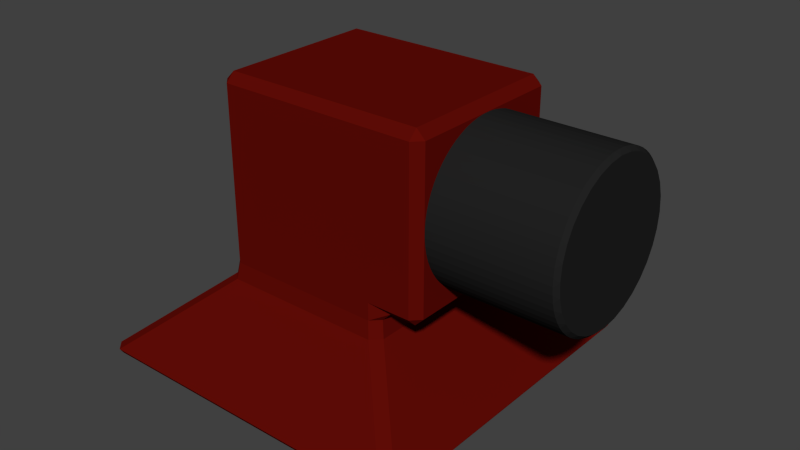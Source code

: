 # Source: Kanon_versie_1.blend  (saved by Blender 2.71.0; exported with 4.5.12 LTS)
import bpy
from mathutils import Matrix  # noqa: F401  (used for matrix-valued properties, if any)

bpy.ops.wm.read_factory_settings(use_empty=True)
scene = bpy.context.scene
scene.name = 'Scene'

# ---- collections
col_collection_1 = bpy.data.collections.new('Collection 1'); scene.collection.children.link(col_collection_1)

# ---- materials (node trees are filled in below, after node groups)
mat_turret_001 = bpy.data.materials.new('Turret.001')
mat_turret_001.alpha_threshold = 0.0
mat_turret_001.use_transparent_shadow = False
mat_turret_001.diffuse_color = (0.1193, 0.003815, 0.001891, 1.0)
mat_turret_001.roughness = 0.5
mat_turret_001.line_color = (0.0, 0.0, 0.0, 1.0)
mat_barrel = bpy.data.materials.new('Barrel')
mat_barrel.alpha_threshold = 0.0
mat_barrel.use_transparent_shadow = False
mat_barrel.diffuse_color = (0.01599, 0.01599, 0.01599, 1.0)
mat_barrel.roughness = 0.5
mat_barrel.line_color = (0.0, 0.0, 0.0, 1.0)

# ---- material node trees

# ---- world
world_world = bpy.data.worlds.new('World'); scene.world = world_world
world_world.color = (0.05088, 0.05088, 0.05088)
world_world.use_sun_shadow = False
world_world.sun_shadow_jitter_overblur = 0.0
world_world.cycles.sampling_method = 'MANUAL'
world_world.cycles.sample_map_resolution = 256

# ---- meshes
me_cube_001 = bpy.data.meshes.new('Cube.001')
me_cube_001.from_pydata([(0.5725, 0.4478, 1.078), (0.55, 0.4274, 1.1), (0.5725, 0.4478, 1.123), (1.428, 0.4478, 1.123), (1.45, 0.4274, 1.1), (1.428, 0.4478, 1.078), (0.5725, 0.4348, 0.9909), (0.55, 0.4192, 1.017), (0.5725, 0.4436, 1.035), (1.428, 0.4436, 1.035), (1.45, 0.4192, 1.017), (1.427, 0.4348, 0.9909), (0.5725, 0.4051, 0.9082), (0.55, 0.3949, 0.9367), (0.5725, 0.4223, 0.9496), (1.427, 0.4223, 0.9496), (1.45, 0.3949, 0.9367), (1.427, 0.4051, 0.9082), (0.5725, 0.3599, 0.8329), (0.55, 0.3554, 0.8628), (0.5725, 0.3848, 0.8701), (1.427, 0.3848, 0.8701), (1.45, 0.3554, 0.8628), (1.427, 0.3599, 0.8329), (0.5725, 0.3008, 0.7678), (0.55, 0.3022, 0.7981), (0.5725, 0.3325, 0.7995), (1.427, 0.3325, 0.7995), (1.45, 0.3022, 0.7981), (1.427, 0.3008, 0.7678), (0.5725, 0.2302, 0.7155), (0.55, 0.2374, 0.7449), (0.5725, 0.2674, 0.7404), (1.427, 0.2674, 0.7404), (1.45, 0.2374, 0.7449), (1.427, 0.2302, 0.7155), (0.5725, 0.1507, 0.678), (0.55, 0.1636, 0.7054), (0.5725, 0.1921, 0.6951), (1.427, 0.1921, 0.6951), (1.45, 0.1636, 0.7054), (1.427, 0.1507, 0.678), (0.5725, 0.0654, 0.6567), (0.55, 0.08338, 0.6811), (0.5725, 0.1093, 0.6654), (1.427, 0.1093, 0.6654), (1.45, 0.08338, 0.6811), (1.427, 0.0654, 0.6567), (0.5725, -0.02239, 0.6525), (0.55, 2.724e-08, 0.6729), (0.5725, 0.02239, 0.6525), (1.427, 0.02239, 0.6525), (1.45, 2.682e-08, 0.6729), (1.427, -0.02239, 0.6525), (0.5725, -0.1093, 0.6654), (0.55, -0.08338, 0.6811), (0.5725, -0.0654, 0.6567), (1.427, -0.0654, 0.6567), (1.45, -0.08338, 0.6811), (1.427, -0.1093, 0.6654), (0.5725, -0.1921, 0.6951), (0.55, -0.1636, 0.7054), (0.5725, -0.1507, 0.678), (1.427, -0.1507, 0.678), (1.45, -0.1636, 0.7054), (1.427, -0.1921, 0.6951), (0.5725, -0.2674, 0.7404), (0.55, -0.2374, 0.7449), (0.5725, -0.2302, 0.7155), (1.427, -0.2302, 0.7155), (1.45, -0.2374, 0.7449), (1.427, -0.2674, 0.7404), (0.5725, -0.3325, 0.7995), (0.55, -0.3022, 0.7981), (0.5725, -0.3008, 0.7678), (1.427, -0.3008, 0.7678), (1.45, -0.3022, 0.7981), (1.427, -0.3325, 0.7995), (0.5725, -0.3848, 0.8701), (0.55, -0.3554, 0.8628), (0.5725, -0.3599, 0.8329), (1.427, -0.3599, 0.8329), (1.45, -0.3554, 0.8628), (1.427, -0.3848, 0.8701), (0.5725, -0.4223, 0.9496), (0.55, -0.3949, 0.9367), (0.5725, -0.4051, 0.9082), (1.427, -0.4051, 0.9082), (1.45, -0.3949, 0.9367), (1.427, -0.4223, 0.9496), (0.5725, -0.4436, 1.035), (0.55, -0.4192, 1.017), (0.5725, -0.4348, 0.9909), (1.427, -0.4348, 0.9909), (1.45, -0.4192, 1.017), (1.428, -0.4436, 1.035), (0.5725, -0.4478, 1.123), (0.55, -0.4274, 1.1), (0.5725, -0.4478, 1.078), (1.428, -0.4478, 1.078), (1.45, -0.4274, 1.1), (1.428, -0.4478, 1.123), (0.5725, -0.4348, 1.21), (0.55, -0.4192, 1.184), (0.5725, -0.4436, 1.166), (1.428, -0.4436, 1.166), (1.45, -0.4192, 1.184), (1.428, -0.4348, 1.21), (0.5725, -0.4051, 1.292), (0.55, -0.3949, 1.264), (0.5725, -0.4223, 1.251), (1.428, -0.4223, 1.251), (1.45, -0.3949, 1.264), (1.428, -0.4051, 1.292), (0.5725, -0.3599, 1.368), (0.55, -0.3554, 1.338), (0.5725, -0.3848, 1.33), (1.428, -0.3848, 1.33), (1.45, -0.3554, 1.338), (1.428, -0.3599, 1.368), (0.5725, -0.3008, 1.433), (0.55, -0.3022, 1.402), (0.5725, -0.3325, 1.401), (1.428, -0.3325, 1.401), (1.45, -0.3022, 1.402), (1.428, -0.3008, 1.433), (0.5725, -0.2302, 1.485), (0.55, -0.2374, 1.456), (0.5725, -0.2674, 1.46), (1.428, -0.2674, 1.46), (1.45, -0.2374, 1.456), (1.428, -0.2302, 1.485), (0.5725, -0.1507, 1.523), (0.55, -0.1636, 1.495), (0.5725, -0.1921, 1.505), (1.428, -0.1921, 1.505), (1.45, -0.1636, 1.495), (1.428, -0.1507, 1.523), (0.5725, -0.0654, 1.544), (0.55, -0.08338, 1.519), (0.5725, -0.1093, 1.535), (1.428, -0.1093, 1.535), (1.45, -0.08338, 1.519), (1.428, -0.0654, 1.544), (0.5725, 0.02239, 1.548), (0.55, 5.295e-07, 1.528), (0.5725, -0.02239, 1.548), (1.428, -0.02239, 1.548), (1.45, 5.295e-07, 1.528), (1.428, 0.02239, 1.548), (0.5725, 0.1093, 1.535), (0.55, 0.08338, 1.519), (0.5725, 0.0654, 1.544), (1.428, 0.0654, 1.544), (1.45, 0.08338, 1.519), (1.428, 0.1093, 1.535), (0.5725, 0.1921, 1.505), (0.55, 0.1636, 1.495), (0.5725, 0.1507, 1.523), (1.428, 0.1507, 1.523), (1.45, 0.1636, 1.495), (1.428, 0.1921, 1.505), (0.5725, 0.2674, 1.46), (0.55, 0.2374, 1.456), (0.5725, 0.2302, 1.485), (1.428, 0.2302, 1.485), (1.45, 0.2374, 1.456), (1.428, 0.2674, 1.46), (0.5725, 0.3325, 1.401), (0.55, 0.3022, 1.402), (0.5725, 0.3008, 1.433), (1.428, 0.3008, 1.433), (1.45, 0.3022, 1.402), (1.428, 0.3325, 1.401), (0.5725, 0.3848, 1.33), (0.55, 0.3554, 1.338), (0.5725, 0.3599, 1.368), (1.428, 0.3599, 1.368), (1.45, 0.3554, 1.338), (1.428, 0.3848, 1.33), (0.5725, 0.4223, 1.251), (0.55, 0.3949, 1.264), (0.5725, 0.4051, 1.292), (1.428, 0.4051, 1.292), (1.45, 0.3949, 1.264), (1.428, 0.4223, 1.251), (0.5725, 0.4436, 1.166), (0.55, 0.4192, 1.184), (0.5725, 0.4348, 1.21), (1.428, 0.4348, 1.21), (1.45, 0.4192, 1.184), (1.428, 0.4436, 1.166), (-0.95, -0.95, 0.0), (-0.9317, -0.9842, 0.04743), (-0.9842, -0.9317, 0.04743), (-0.9842, 0.9317, 0.04743), (-0.9317, 0.9842, 0.04743), (-0.95, 0.95, 0.0), (0.9317, 0.9842, 0.04743), (0.9842, 0.9317, 0.04743), (0.95, 0.95, 0.0), (0.9842, -0.9317, 0.04743), (0.9317, -0.9842, 0.04743), (0.95, -0.95, 0.0), (-0.5158, -0.4634, 0.4526), (-0.4634, -0.5158, 0.4526), (-0.45, -0.5, 0.55), (-0.5, -0.45, 0.55), (-0.5158, 0.4634, 0.4526), (-0.5, 0.45, 0.55), (-0.45, 0.5, 0.55), (-0.4634, 0.5158, 0.4526), (0.4634, 0.5158, 0.4526), (0.45, 0.5, 0.55), (0.5, 0.45, 0.55), (0.5158, 0.4634, 0.4526), (0.5158, -0.4634, 0.4526), (0.5, -0.45, 0.55), (0.45, -0.5, 0.55), (0.4634, -0.5158, 0.4526), (-0.45, -0.5, 0.65), (-0.5, -0.45, 0.65), (-0.5, -0.45, 0.55), (-0.45, -0.5, 0.55), (-0.5, 0.45, 0.55), (-0.5, 0.45, 0.65), (-0.45, 0.5, 0.65), (-0.45, 0.5, 0.55), (0.45, 0.5, 0.55), (0.45, 0.5, 0.65), (0.55, 0.5, 0.65), (0.55, 0.45, 0.6), (0.5, 0.45, 0.55), (0.5, -0.45, 0.55), (0.55, -0.45, 0.6), (0.55, -0.5, 0.65), (0.45, -0.5, 0.65), (0.45, -0.5, 0.55), (-0.45, -0.45, 1.6), (-0.5, -0.45, 1.55), (-0.45, -0.5, 1.55), (-0.45, 0.5, 1.55), (-0.5, 0.45, 1.55), (-0.45, 0.45, 1.6), (0.55, 0.5, 1.55), (0.45, 0.5, 1.55), (0.45, 0.45, 1.6), (0.55, 0.45, 1.6), (0.55, -0.5, 1.55), (0.55, -0.45, 1.6), (0.45, -0.45, 1.6), (0.45, -0.5, 1.55), (0.75, 0.45, 0.65), (0.7, 0.45, 0.6), (0.7, 0.5, 0.65), (0.7, -0.5, 0.65), (0.7, -0.45, 0.6), (0.75, -0.45, 0.65), (0.7, 0.5, 1.55), (0.7, 0.45, 1.6), (0.75, 0.45, 1.55), (0.75, -0.45, 1.55), (0.7, -0.45, 1.6), (0.7, -0.5, 1.55)], [], [(186, 191, 3, 2), (12, 17, 21, 20), (18, 23, 27, 26), (24, 29, 33, 32), (30, 35, 39, 38), (36, 41, 45, 44), (42, 47, 51, 50), (48, 53, 57, 56), (54, 59, 63, 62), (60, 65, 69, 68), (66, 71, 75, 74), (72, 77, 81, 80), (78, 83, 87, 86), (84, 89, 93, 92), (90, 95, 99, 98), (96, 101, 105, 104), (102, 107, 111, 110), (108, 113, 117, 116), (114, 119, 123, 122), (120, 125, 129, 128), (126, 131, 135, 134), (132, 137, 141, 140), (138, 143, 147, 146), (144, 149, 153, 152), (150, 155, 159, 158), (156, 161, 165, 164), (162, 167, 171, 170), (168, 173, 177, 176), (174, 179, 183, 182), (180, 185, 189, 188), (6, 11, 15, 14), (10, 4, 190, 184, 178, 172, 166, 160, 154, 148, 142, 136, 130, 124, 118, 112, 106, 100, 94, 88, 82, 76, 70, 64, 58, 52, 46, 40, 34, 28, 22, 16), (0, 5, 9, 8), (0, 1, 2), (3, 4, 5), (6, 7, 8), (9, 10, 11), (12, 13, 14), (15, 16, 17), (18, 19, 20), (21, 22, 23), (24, 25, 26), (27, 28, 29), (30, 31, 32), (33, 34, 35), (36, 37, 38), (39, 40, 41), (42, 43, 44), (45, 46, 47), (48, 49, 50), (51, 52, 53), (54, 55, 56), (57, 58, 59), (60, 61, 62), (63, 64, 65), (66, 67, 68), (69, 70, 71), (72, 73, 74), (75, 76, 77), (78, 79, 80), (81, 82, 83), (84, 85, 86), (87, 88, 89), (90, 91, 92), (93, 94, 95), (96, 97, 98), (99, 100, 101), (102, 103, 104), (105, 106, 107), (108, 109, 110), (111, 112, 113), (114, 115, 116), (117, 118, 119), (120, 121, 122), (123, 124, 125), (126, 127, 128), (129, 130, 131), (132, 133, 134), (135, 136, 137), (138, 139, 140), (141, 142, 143), (144, 145, 146), (147, 148, 149), (150, 151, 152), (153, 154, 155), (156, 157, 158), (159, 160, 161), (162, 163, 164), (165, 166, 167), (168, 169, 170), (171, 172, 173), (174, 175, 176), (177, 178, 179), (180, 181, 182), (183, 184, 185), (186, 187, 188), (189, 190, 191), (0, 8, 7, 1), (9, 5, 4, 10), (2, 3, 5, 0), (11, 6, 8, 9), (6, 14, 13, 7), (15, 11, 10, 16), (17, 12, 14, 15), (12, 20, 19, 13), (21, 17, 16, 22), (23, 18, 20, 21), (18, 26, 25, 19), (27, 23, 22, 28), (29, 24, 26, 27), (24, 32, 31, 25), (33, 29, 28, 34), (35, 30, 32, 33), (30, 38, 37, 31), (39, 35, 34, 40), (41, 36, 38, 39), (36, 44, 43, 37), (45, 41, 40, 46), (47, 42, 44, 45), (42, 50, 49, 43), (51, 47, 46, 52), (53, 48, 50, 51), (48, 56, 55, 49), (57, 53, 52, 58), (59, 54, 56, 57), (54, 62, 61, 55), (63, 59, 58, 64), (65, 60, 62, 63), (60, 68, 67, 61), (69, 65, 64, 70), (71, 66, 68, 69), (66, 74, 73, 67), (75, 71, 70, 76), (77, 72, 74, 75), (72, 80, 79, 73), (81, 77, 76, 82), (83, 78, 80, 81), (78, 86, 85, 79), (87, 83, 82, 88), (89, 84, 86, 87), (84, 92, 91, 85), (93, 89, 88, 94), (95, 90, 92, 93), (90, 98, 97, 91), (99, 95, 94, 100), (101, 96, 98, 99), (96, 104, 103, 97), (105, 101, 100, 106), (107, 102, 104, 105), (102, 110, 109, 103), (111, 107, 106, 112), (113, 108, 110, 111), (108, 116, 115, 109), (117, 113, 112, 118), (119, 114, 116, 117), (114, 122, 121, 115), (123, 119, 118, 124), (125, 120, 122, 123), (120, 128, 127, 121), (129, 125, 124, 130), (131, 126, 128, 129), (126, 134, 133, 127), (135, 131, 130, 136), (137, 132, 134, 135), (132, 140, 139, 133), (141, 137, 136, 142), (143, 138, 140, 141), (138, 146, 145, 139), (147, 143, 142, 148), (149, 144, 146, 147), (144, 152, 151, 145), (153, 149, 148, 154), (155, 150, 152, 153), (150, 158, 157, 151), (159, 155, 154, 160), (161, 156, 158, 159), (156, 164, 163, 157), (165, 161, 160, 166), (167, 162, 164, 165), (162, 170, 169, 163), (171, 167, 166, 172), (173, 168, 170, 171), (168, 176, 175, 169), (177, 173, 172, 178), (179, 174, 176, 177), (174, 182, 181, 175), (183, 179, 178, 184), (185, 180, 182, 183), (180, 188, 187, 181), (189, 185, 184, 190), (191, 186, 188, 189), (186, 2, 1, 187), (3, 191, 190, 4), (1, 7, 13, 19, 25, 31, 37, 43, 49, 55, 61, 67, 73, 79, 85, 91, 97, 103, 109, 115, 121, 127, 133, 139, 145, 151, 157, 163, 169, 175, 181, 187), (192, 197, 200, 203), (215, 216, 201, 199), (206, 218, 237, 223), (211, 212, 198, 196), (219, 205, 193, 202), (209, 207, 222, 224), (225, 221, 239, 242), (220, 236, 251, 240), (217, 214, 232, 233), (213, 210, 227, 228), (247, 249, 262, 259), (234, 231, 253, 256), (230, 244, 258, 254), (229, 226, 241, 245), (250, 246, 243, 238), (257, 252, 260, 261), (248, 235, 255, 263), (192, 193, 194), (195, 196, 197), (198, 199, 200), (201, 202, 203), (204, 205, 206, 207), (208, 209, 210, 211), (212, 213, 214, 215), (216, 217, 218, 219), (220, 221, 222, 223), (224, 225, 226, 227), (228, 229, 230, 231, 232), (233, 234, 235, 236, 237), (238, 239, 240), (241, 242, 243), (244, 245, 246, 247), (248, 249, 250, 251), (252, 253, 254), (255, 256, 257), (258, 259, 260), (261, 262, 263), (193, 205, 204, 194), (207, 209, 208, 204), (211, 196, 195, 208), (197, 192, 194, 195), (210, 213, 212, 211), (215, 199, 198, 212), (200, 197, 196, 198), (214, 217, 216, 215), (219, 202, 201, 216), (203, 200, 199, 201), (218, 206, 205, 219), (192, 203, 202, 193), (221, 225, 224, 222), (226, 229, 228, 227), (231, 234, 233, 232), (236, 220, 223, 237), (222, 207, 206, 223), (217, 233, 237, 218), (213, 228, 232, 214), (209, 224, 227, 210), (238, 243, 242, 239), (243, 246, 245, 241), (246, 250, 249, 247), (250, 238, 240, 251), (239, 221, 220, 240), (235, 248, 251, 236), (229, 245, 244, 230), (225, 242, 241, 226), (252, 257, 256, 253), (259, 262, 261, 260), (257, 261, 263, 255), (254, 258, 260, 252), (253, 231, 230, 254), (247, 259, 258, 244), (262, 249, 248, 263), (234, 256, 255, 235), (204, 208, 195, 194)])
me_cube_001.polygons.foreach_set('material_index', [1, 1, 1, 1, 1, 1, 1, 1, 1, 1, 1, 1, 1, 1, 1, 1, 1, 1, 1, 1, 1, 1, 1, 1, 1, 1, 1, 1, 1, 1, 1, 1, 1, 0, 1, 0, 1, 0, 1, 0, 1, 0, 1, 0, 1, 0, 1, 0, 1, 0, 1, 0, 1, 0, 1, 0, 1, 0, 1, 0, 1, 0, 1, 0, 1, 0, 1, 0, 1, 0, 1, 0, 1, 0, 1, 0, 1, 0, 1, 0, 1, 0, 1, 0, 1, 0, 1, 0, 1, 0, 1, 0, 1, 0, 1, 0, 1, 0, 1, 1, 1, 0, 1, 1, 0, 1, 1, 0, 1, 1, 0, 1, 1, 0, 1, 1, 0, 1, 1, 0, 1, 1, 0, 1, 1, 0, 1, 1, 0, 1, 1, 0, 1, 1, 0, 1, 1, 0, 1, 1, 0, 1, 1, 0, 1, 1, 0, 1, 1, 0, 1, 1, 0, 1, 1, 0, 1, 1, 0, 1, 1, 0, 1, 1, 0, 1, 1, 0, 1, 1, 0, 1, 1, 0, 1, 1, 0, 1, 1, 0, 1, 1, 0, 1, 1, 0, 1, 1, 0, 1, 1, 0, 1, 0, 0, 0, 0, 0, 0, 0, 0, 0, 0, 0, 0, 0, 0, 0, 0, 0, 0, 0, 0, 0, 0, 0, 0, 0, 0, 0, 0, 0, 0, 0, 0, 0, 0, 0, 0, 0, 0, 0, 0, 0, 0, 0, 0, 0, 0, 0, 0, 0, 0, 0, 0, 0, 0, 0, 0, 0, 0, 0, 0, 0, 0, 0, 0, 0, 0, 0, 0, 0, 0, 0, 0, 0, 0, 0])
me_cube_001.materials.append(mat_turret_001)
me_cube_001.materials.append(mat_barrel)
me_cube_001.use_remesh_preserve_volume = False
me_cube_001.use_remesh_preserve_attributes = False
me_cube_001.use_mirror_vertex_groups = False
me_cube_001.update()

# ---- objects
ob_cube = bpy.data.objects.new('Cube', me_cube_001)

# ---- transforms, parenting, visibility, modifiers, constraints
ob_cube.location = (0.0, 0.0, 0.0)
ob_cube.lineart.crease_threshold = 0.0

# ---- collection membership
col_collection_1.objects.link(ob_cube)

# ---- scene / render settings (as saved in the file)
scene.frame_start = 1; scene.frame_end = 250; scene.frame_set(1)
scene.render.engine = 'BLENDER_EEVEE_NEXT'
scene.render.resolution_percentage = 50
scene.render.dither_intensity = 0.0
scene.cycles.use_denoising = False
scene.cycles.samples = 10
scene.cycles.sampling_pattern = 'TABULATED_SOBOL'
scene.cycles.light_sampling_threshold = 0.0
scene.cycles.use_adaptive_sampling = False
scene.cycles.use_light_tree = False
scene.cycles.blur_glossy = 0.0
scene.cycles.volume_bounces = 1
scene.cycles.pixel_filter_type = 'GAUSSIAN'
scene.cycles.sample_clamp_indirect = 0.0
scene.view_settings.view_transform = 'Standard'
bpy.context.view_layer.update()

# ---- added for rendering (the .blend has no active camera and no usable light): camera, sun
cam_auto = bpy.data.cameras.new('AutoCamera')
cam_auto.lens = 50.0
cam_auto.sensor_width = 36.0
cam_auto.clip_end = 1000.0
ob_auto_camera = bpy.data.objects.new('AutoCamera', cam_auto)
scene.collection.objects.link(ob_auto_camera)
ob_auto_camera.location = (3.48567, -3.90332, 3.40221)
ob_auto_camera.rotation_euler = (1.09748, -7.21219e-08, 0.694738)
scene.camera = ob_auto_camera
light_auto_sun = bpy.data.lights.new('AutoSun', 'SUN')
light_auto_sun.energy = 3.0
light_auto_sun.angle = 0.0523599
ob_auto_sun = bpy.data.objects.new('AutoSun', light_auto_sun)
scene.collection.objects.link(ob_auto_sun)
ob_auto_sun.rotation_euler = (0.872665, 0.174533, 0.523599)
bpy.context.view_layer.update()
